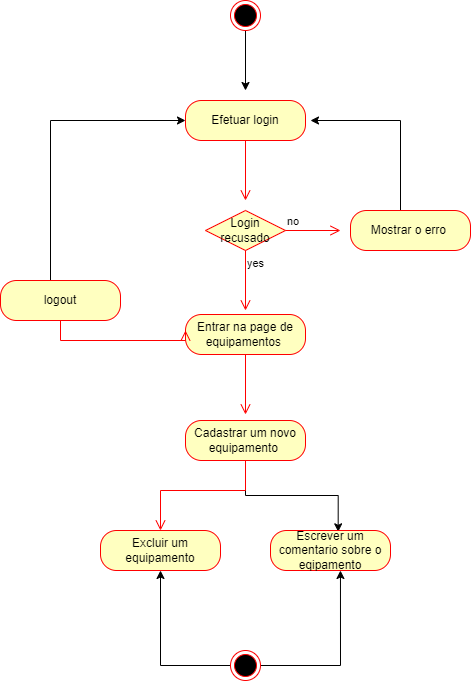

The diagram above was exported from draw.io. Its source (the exported page's mxGraphModel, read from the mxfile embedded in the PNG):
<mxGraphModel dx="551" dy="545" grid="1" gridSize="10" guides="1" tooltips="1" connect="1" arrows="1" fold="1" page="1" pageScale="1" pageWidth="1169" pageHeight="827" math="0" shadow="0">
  <root>
    <mxCell id="N9da934Kx3_iHY0n-lcg-0" />
    <mxCell id="N9da934Kx3_iHY0n-lcg-1" parent="N9da934Kx3_iHY0n-lcg-0" />
    <mxCell id="N9da934Kx3_iHY0n-lcg-3" style="edgeStyle=orthogonalEdgeStyle;rounded=0;orthogonalLoop=1;jettySize=auto;html=1;" edge="1" parent="N9da934Kx3_iHY0n-lcg-1" source="N9da934Kx3_iHY0n-lcg-2">
      <mxGeometry relative="1" as="geometry">
        <mxPoint x="535" y="140" as="targetPoint" />
      </mxGeometry>
    </mxCell>
    <mxCell id="N9da934Kx3_iHY0n-lcg-2" value="" style="ellipse;html=1;shape=endState;fillColor=#000000;strokeColor=#ff0000;" vertex="1" parent="N9da934Kx3_iHY0n-lcg-1">
      <mxGeometry x="520" y="50" width="30" height="30" as="geometry" />
    </mxCell>
    <mxCell id="N9da934Kx3_iHY0n-lcg-4" value="Efetuar login" style="rounded=1;whiteSpace=wrap;html=1;arcSize=40;fontColor=#000000;fillColor=#ffffc0;strokeColor=#ff0000;" vertex="1" parent="N9da934Kx3_iHY0n-lcg-1">
      <mxGeometry x="475" y="150" width="120" height="40" as="geometry" />
    </mxCell>
    <mxCell id="N9da934Kx3_iHY0n-lcg-5" value="" style="edgeStyle=orthogonalEdgeStyle;html=1;verticalAlign=bottom;endArrow=open;endSize=8;strokeColor=#ff0000;rounded=0;" edge="1" source="N9da934Kx3_iHY0n-lcg-4" parent="N9da934Kx3_iHY0n-lcg-1">
      <mxGeometry relative="1" as="geometry">
        <mxPoint x="535" y="250" as="targetPoint" />
      </mxGeometry>
    </mxCell>
    <mxCell id="N9da934Kx3_iHY0n-lcg-6" value="Login recusado" style="rhombus;whiteSpace=wrap;html=1;fillColor=#ffffc0;strokeColor=#ff0000;" vertex="1" parent="N9da934Kx3_iHY0n-lcg-1">
      <mxGeometry x="495" y="260" width="80" height="40" as="geometry" />
    </mxCell>
    <mxCell id="N9da934Kx3_iHY0n-lcg-7" value="no" style="edgeStyle=orthogonalEdgeStyle;html=1;align=left;verticalAlign=bottom;endArrow=open;endSize=8;strokeColor=#ff0000;rounded=0;" edge="1" source="N9da934Kx3_iHY0n-lcg-6" parent="N9da934Kx3_iHY0n-lcg-1">
      <mxGeometry x="-1" relative="1" as="geometry">
        <mxPoint x="630" y="280" as="targetPoint" />
      </mxGeometry>
    </mxCell>
    <mxCell id="N9da934Kx3_iHY0n-lcg-8" value="yes" style="edgeStyle=orthogonalEdgeStyle;html=1;align=left;verticalAlign=top;endArrow=open;endSize=8;strokeColor=#ff0000;rounded=0;" edge="1" source="N9da934Kx3_iHY0n-lcg-6" parent="N9da934Kx3_iHY0n-lcg-1">
      <mxGeometry x="-1" relative="1" as="geometry">
        <mxPoint x="535" y="360" as="targetPoint" />
      </mxGeometry>
    </mxCell>
    <mxCell id="N9da934Kx3_iHY0n-lcg-9" value="Entrar na page de equipamentos&amp;nbsp;" style="rounded=1;whiteSpace=wrap;html=1;arcSize=40;fontColor=#000000;fillColor=#ffffc0;strokeColor=#ff0000;" vertex="1" parent="N9da934Kx3_iHY0n-lcg-1">
      <mxGeometry x="475" y="364" width="120" height="40" as="geometry" />
    </mxCell>
    <mxCell id="N9da934Kx3_iHY0n-lcg-10" value="" style="edgeStyle=orthogonalEdgeStyle;html=1;verticalAlign=bottom;endArrow=open;endSize=8;strokeColor=#ff0000;rounded=0;" edge="1" source="N9da934Kx3_iHY0n-lcg-9" parent="N9da934Kx3_iHY0n-lcg-1">
      <mxGeometry relative="1" as="geometry">
        <mxPoint x="535" y="464" as="targetPoint" />
      </mxGeometry>
    </mxCell>
    <mxCell id="N9da934Kx3_iHY0n-lcg-13" style="edgeStyle=orthogonalEdgeStyle;rounded=0;orthogonalLoop=1;jettySize=auto;html=1;" edge="1" parent="N9da934Kx3_iHY0n-lcg-1" source="N9da934Kx3_iHY0n-lcg-11">
      <mxGeometry relative="1" as="geometry">
        <mxPoint x="600" y="170" as="targetPoint" />
        <Array as="points">
          <mxPoint x="690" y="170" />
        </Array>
      </mxGeometry>
    </mxCell>
    <mxCell id="N9da934Kx3_iHY0n-lcg-11" value="Mostrar o erro&amp;nbsp;" style="rounded=1;whiteSpace=wrap;html=1;arcSize=40;fontColor=#000000;fillColor=#ffffc0;strokeColor=#ff0000;" vertex="1" parent="N9da934Kx3_iHY0n-lcg-1">
      <mxGeometry x="640" y="260" width="120" height="40" as="geometry" />
    </mxCell>
    <mxCell id="N9da934Kx3_iHY0n-lcg-20" style="edgeStyle=orthogonalEdgeStyle;rounded=0;orthogonalLoop=1;jettySize=auto;html=1;entryX=0.564;entryY=0.033;entryDx=0;entryDy=0;entryPerimeter=0;" edge="1" parent="N9da934Kx3_iHY0n-lcg-1" source="N9da934Kx3_iHY0n-lcg-14" target="N9da934Kx3_iHY0n-lcg-18">
      <mxGeometry relative="1" as="geometry" />
    </mxCell>
    <mxCell id="N9da934Kx3_iHY0n-lcg-14" value="Cadastrar um novo equipamento&amp;nbsp;" style="rounded=1;whiteSpace=wrap;html=1;arcSize=40;fontColor=#000000;fillColor=#ffffc0;strokeColor=#ff0000;" vertex="1" parent="N9da934Kx3_iHY0n-lcg-1">
      <mxGeometry x="475" y="470" width="120" height="40" as="geometry" />
    </mxCell>
    <mxCell id="N9da934Kx3_iHY0n-lcg-15" value="" style="edgeStyle=orthogonalEdgeStyle;html=1;verticalAlign=bottom;endArrow=open;endSize=8;strokeColor=#ff0000;rounded=0;entryX=0.5;entryY=0;entryDx=0;entryDy=0;" edge="1" source="N9da934Kx3_iHY0n-lcg-14" parent="N9da934Kx3_iHY0n-lcg-1" target="N9da934Kx3_iHY0n-lcg-16">
      <mxGeometry relative="1" as="geometry">
        <mxPoint x="535" y="590" as="targetPoint" />
        <Array as="points">
          <mxPoint x="535" y="540" />
          <mxPoint x="450" y="540" />
        </Array>
      </mxGeometry>
    </mxCell>
    <mxCell id="N9da934Kx3_iHY0n-lcg-16" value="Excluir um equipamento" style="rounded=1;whiteSpace=wrap;html=1;arcSize=40;fontColor=#000000;fillColor=#ffffc0;strokeColor=#ff0000;" vertex="1" parent="N9da934Kx3_iHY0n-lcg-1">
      <mxGeometry x="390" y="580" width="120" height="40" as="geometry" />
    </mxCell>
    <mxCell id="N9da934Kx3_iHY0n-lcg-18" value="Escrever um comentario sobre o eqipamento" style="rounded=1;whiteSpace=wrap;html=1;arcSize=40;fontColor=#000000;fillColor=#ffffc0;strokeColor=#ff0000;" vertex="1" parent="N9da934Kx3_iHY0n-lcg-1">
      <mxGeometry x="560" y="580" width="120" height="40" as="geometry" />
    </mxCell>
    <mxCell id="N9da934Kx3_iHY0n-lcg-22" style="edgeStyle=orthogonalEdgeStyle;rounded=0;orthogonalLoop=1;jettySize=auto;html=1;entryX=0.5;entryY=1;entryDx=0;entryDy=0;" edge="1" parent="N9da934Kx3_iHY0n-lcg-1" source="N9da934Kx3_iHY0n-lcg-21" target="N9da934Kx3_iHY0n-lcg-16">
      <mxGeometry relative="1" as="geometry" />
    </mxCell>
    <mxCell id="N9da934Kx3_iHY0n-lcg-23" style="edgeStyle=orthogonalEdgeStyle;rounded=0;orthogonalLoop=1;jettySize=auto;html=1;entryX=0.583;entryY=1;entryDx=0;entryDy=0;entryPerimeter=0;" edge="1" parent="N9da934Kx3_iHY0n-lcg-1" source="N9da934Kx3_iHY0n-lcg-21" target="N9da934Kx3_iHY0n-lcg-18">
      <mxGeometry relative="1" as="geometry" />
    </mxCell>
    <mxCell id="N9da934Kx3_iHY0n-lcg-21" value="" style="ellipse;html=1;shape=endState;fillColor=#000000;strokeColor=#ff0000;" vertex="1" parent="N9da934Kx3_iHY0n-lcg-1">
      <mxGeometry x="520" y="700" width="30" height="30" as="geometry" />
    </mxCell>
    <mxCell id="N9da934Kx3_iHY0n-lcg-26" style="edgeStyle=orthogonalEdgeStyle;rounded=0;orthogonalLoop=1;jettySize=auto;html=1;entryX=0;entryY=0.5;entryDx=0;entryDy=0;" edge="1" parent="N9da934Kx3_iHY0n-lcg-1" source="N9da934Kx3_iHY0n-lcg-24" target="N9da934Kx3_iHY0n-lcg-4">
      <mxGeometry relative="1" as="geometry">
        <Array as="points">
          <mxPoint x="340" y="170" />
        </Array>
      </mxGeometry>
    </mxCell>
    <mxCell id="N9da934Kx3_iHY0n-lcg-24" value="logout" style="rounded=1;whiteSpace=wrap;html=1;arcSize=40;fontColor=#000000;fillColor=#ffffc0;strokeColor=#ff0000;" vertex="1" parent="N9da934Kx3_iHY0n-lcg-1">
      <mxGeometry x="290" y="330" width="120" height="40" as="geometry" />
    </mxCell>
    <mxCell id="N9da934Kx3_iHY0n-lcg-25" value="" style="edgeStyle=orthogonalEdgeStyle;html=1;verticalAlign=bottom;endArrow=open;endSize=8;strokeColor=#ff0000;rounded=0;" edge="1" source="N9da934Kx3_iHY0n-lcg-24" parent="N9da934Kx3_iHY0n-lcg-1">
      <mxGeometry relative="1" as="geometry">
        <mxPoint x="475" y="380" as="targetPoint" />
        <Array as="points">
          <mxPoint x="350" y="390" />
          <mxPoint x="475" y="390" />
        </Array>
      </mxGeometry>
    </mxCell>
  </root>
</mxGraphModel>